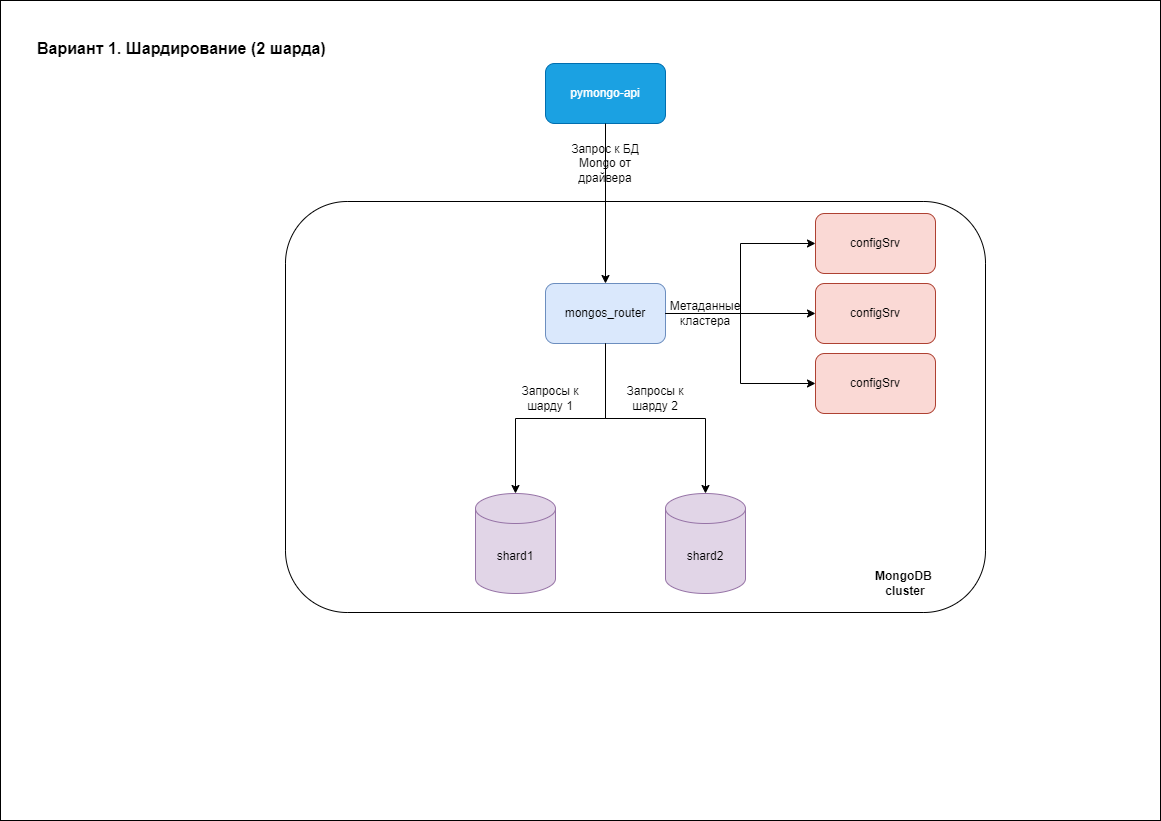

The diagram above was exported from draw.io. Its source (the exported page's mxGraphModel, read from the mxfile embedded in the PNG):
<mxGraphModel dx="1434" dy="836" grid="1" gridSize="10" guides="1" tooltips="1" connect="1" arrows="1" fold="1" page="1" pageScale="1" pageWidth="1169" pageHeight="827" math="0" shadow="0">
  <root>
    <mxCell id="0" />
    <mxCell id="1" parent="0" />
    <mxCell id="2f5VPV2IzFC8GvjPLesW-22" value="" style="rounded=0;whiteSpace=wrap;html=1;" vertex="1" parent="1">
      <mxGeometry x="5" y="7" width="1160" height="820" as="geometry" />
    </mxCell>
    <mxCell id="2f5VPV2IzFC8GvjPLesW-20" value="" style="rounded=1;whiteSpace=wrap;html=1;" vertex="1" parent="1">
      <mxGeometry x="290" y="208" width="700" height="411" as="geometry" />
    </mxCell>
    <mxCell id="zA23MoTUsTF4_91t8viU-3" value="pymongo-api" style="rounded=1;whiteSpace=wrap;html=1;fillColor=#1ba1e2;fontColor=#ffffff;strokeColor=#006EAF;" parent="1" vertex="1">
      <mxGeometry x="550" y="70" width="120" height="60" as="geometry" />
    </mxCell>
    <mxCell id="2f5VPV2IzFC8GvjPLesW-1" value="Вариант 1. Шардирование (2 шарда)" style="text;html=1;align=left;verticalAlign=middle;fontSize=16;fontStyle=1;" vertex="1" parent="1">
      <mxGeometry x="40" y="40" width="400" height="30" as="geometry" />
    </mxCell>
    <mxCell id="2f5VPV2IzFC8GvjPLesW-2" value="mongos_router" style="rounded=1;whiteSpace=wrap;html=1;fillColor=#dae8fc;strokeColor=#6c8ebf;" vertex="1" parent="1">
      <mxGeometry x="550" y="290" width="120" height="60" as="geometry" />
    </mxCell>
    <mxCell id="2f5VPV2IzFC8GvjPLesW-3" value="configSrv" style="rounded=1;whiteSpace=wrap;html=1;fillColor=#fad9d5;strokeColor=#ae4132;" vertex="1" parent="1">
      <mxGeometry x="820" y="360" width="120" height="60" as="geometry" />
    </mxCell>
    <mxCell id="2f5VPV2IzFC8GvjPLesW-4" value="shard1" style="shape=cylinder3;whiteSpace=wrap;html=1;boundedLbl=1;backgroundOutline=1;size=15;fillColor=#e1d5e7;strokeColor=#9673a6;" vertex="1" parent="1">
      <mxGeometry x="480" y="500" width="80" height="100" as="geometry" />
    </mxCell>
    <mxCell id="2f5VPV2IzFC8GvjPLesW-5" value="shard2" style="shape=cylinder3;whiteSpace=wrap;html=1;boundedLbl=1;backgroundOutline=1;size=15;fillColor=#e1d5e7;strokeColor=#9673a6;" vertex="1" parent="1">
      <mxGeometry x="670" y="500" width="80" height="100" as="geometry" />
    </mxCell>
    <mxCell id="2f5VPV2IzFC8GvjPLesW-6" value="" style="endArrow=classic;html=1;rounded=0;exitX=0.5;exitY=1;exitDx=0;exitDy=0;entryX=0.5;entryY=0;entryDx=0;entryDy=0;edgeStyle=orthogonalEdgeStyle;" edge="1" parent="1" source="zA23MoTUsTF4_91t8viU-3" target="2f5VPV2IzFC8GvjPLesW-2">
      <mxGeometry width="50" height="50" relative="1" as="geometry">
        <mxPoint x="570" y="700" as="sourcePoint" />
        <mxPoint x="620" y="650" as="targetPoint" />
      </mxGeometry>
    </mxCell>
    <mxCell id="2f5VPV2IzFC8GvjPLesW-7" value="configSrv" style="rounded=1;whiteSpace=wrap;html=1;fillColor=#fad9d5;strokeColor=#ae4132;" vertex="1" parent="1">
      <mxGeometry x="820" y="290" width="120" height="60" as="geometry" />
    </mxCell>
    <mxCell id="2f5VPV2IzFC8GvjPLesW-8" value="configSrv" style="rounded=1;whiteSpace=wrap;html=1;fillColor=#fad9d5;strokeColor=#ae4132;" vertex="1" parent="1">
      <mxGeometry x="820" y="220" width="120" height="60" as="geometry" />
    </mxCell>
    <mxCell id="2f5VPV2IzFC8GvjPLesW-9" value="" style="endArrow=classic;html=1;rounded=0;exitX=0.5;exitY=1;exitDx=0;exitDy=0;entryX=0.5;entryY=0;entryDx=0;entryDy=0;entryPerimeter=0;edgeStyle=orthogonalEdgeStyle;" edge="1" parent="1" source="2f5VPV2IzFC8GvjPLesW-2" target="2f5VPV2IzFC8GvjPLesW-5">
      <mxGeometry width="50" height="50" relative="1" as="geometry">
        <mxPoint x="490" y="630" as="sourcePoint" />
        <mxPoint x="650" y="630" as="targetPoint" />
      </mxGeometry>
    </mxCell>
    <mxCell id="2f5VPV2IzFC8GvjPLesW-10" value="" style="endArrow=classic;html=1;rounded=0;exitX=0.5;exitY=1;exitDx=0;exitDy=0;entryX=0.5;entryY=0;entryDx=0;entryDy=0;entryPerimeter=0;edgeStyle=orthogonalEdgeStyle;" edge="1" parent="1" source="2f5VPV2IzFC8GvjPLesW-2" target="2f5VPV2IzFC8GvjPLesW-4">
      <mxGeometry width="50" height="50" relative="1" as="geometry">
        <mxPoint x="509.5" y="680" as="sourcePoint" />
        <mxPoint x="689.5" y="690" as="targetPoint" />
      </mxGeometry>
    </mxCell>
    <mxCell id="2f5VPV2IzFC8GvjPLesW-12" value="" style="endArrow=classic;html=1;rounded=0;exitX=1;exitY=0.5;exitDx=0;exitDy=0;entryX=0;entryY=0.5;entryDx=0;entryDy=0;edgeStyle=orthogonalEdgeStyle;" edge="1" parent="1" source="2f5VPV2IzFC8GvjPLesW-2" target="2f5VPV2IzFC8GvjPLesW-8">
      <mxGeometry width="50" height="50" relative="1" as="geometry">
        <mxPoint x="620" y="360" as="sourcePoint" />
        <mxPoint x="720" y="510" as="targetPoint" />
      </mxGeometry>
    </mxCell>
    <mxCell id="2f5VPV2IzFC8GvjPLesW-13" value="" style="endArrow=classic;html=1;rounded=0;exitX=1;exitY=0.5;exitDx=0;exitDy=0;entryX=0;entryY=0.5;entryDx=0;entryDy=0;edgeStyle=orthogonalEdgeStyle;" edge="1" parent="1" source="2f5VPV2IzFC8GvjPLesW-2" target="2f5VPV2IzFC8GvjPLesW-7">
      <mxGeometry width="50" height="50" relative="1" as="geometry">
        <mxPoint x="680" y="330" as="sourcePoint" />
        <mxPoint x="830" y="260" as="targetPoint" />
      </mxGeometry>
    </mxCell>
    <mxCell id="2f5VPV2IzFC8GvjPLesW-14" value="" style="endArrow=classic;html=1;rounded=0;exitX=1;exitY=0.5;exitDx=0;exitDy=0;entryX=0;entryY=0.5;entryDx=0;entryDy=0;edgeStyle=orthogonalEdgeStyle;" edge="1" parent="1" source="2f5VPV2IzFC8GvjPLesW-2" target="2f5VPV2IzFC8GvjPLesW-3">
      <mxGeometry width="50" height="50" relative="1" as="geometry">
        <mxPoint x="680" y="330" as="sourcePoint" />
        <mxPoint x="830" y="330" as="targetPoint" />
      </mxGeometry>
    </mxCell>
    <mxCell id="2f5VPV2IzFC8GvjPLesW-15" value="Метаданные кластера" style="text;html=1;align=center;verticalAlign=middle;whiteSpace=wrap;rounded=0;" vertex="1" parent="1">
      <mxGeometry x="680" y="305" width="60" height="30" as="geometry" />
    </mxCell>
    <mxCell id="2f5VPV2IzFC8GvjPLesW-17" value="Запрос к БД Mongo от драйвера" style="text;html=1;align=center;verticalAlign=middle;whiteSpace=wrap;rounded=0;" vertex="1" parent="1">
      <mxGeometry x="560" y="150" width="100" height="40" as="geometry" />
    </mxCell>
    <mxCell id="2f5VPV2IzFC8GvjPLesW-18" value="Запросы к шарду 1" style="text;html=1;align=center;verticalAlign=middle;whiteSpace=wrap;rounded=0;" vertex="1" parent="1">
      <mxGeometry x="525" y="390" width="60" height="30" as="geometry" />
    </mxCell>
    <mxCell id="2f5VPV2IzFC8GvjPLesW-19" value="Запросы к шарду 2" style="text;html=1;align=center;verticalAlign=middle;whiteSpace=wrap;rounded=0;" vertex="1" parent="1">
      <mxGeometry x="630" y="390" width="60" height="30" as="geometry" />
    </mxCell>
    <mxCell id="2f5VPV2IzFC8GvjPLesW-21" value="&lt;b&gt;MongoDB&amp;nbsp;&lt;/b&gt;&lt;div&gt;&lt;b&gt;cluster&lt;/b&gt;&lt;/div&gt;" style="text;html=1;align=center;verticalAlign=middle;whiteSpace=wrap;rounded=0;" vertex="1" parent="1">
      <mxGeometry x="860" y="570" width="100" height="40" as="geometry" />
    </mxCell>
  </root>
</mxGraphModel>